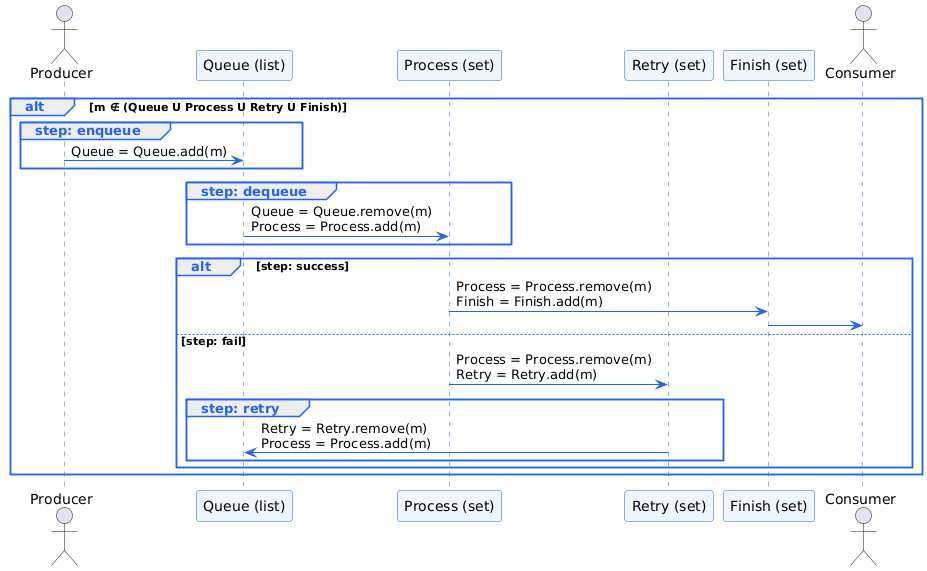

The diagram above was rendered by PlantUML. Its source (embedded in the PNG):
@startuml
skinparam backgroundColor #FFFFFF
skinparam sequence {
    ArrowColor #2563EB
    LifeLineBorderColor #2563EB
    ParticipantBorderColor #2563EB
    ParticipantBackgroundColor #EFF6FF
    GroupBorderColor #2563EB
    GroupHeaderFontColor #2563EB
}

actor "Producer" as E
participant "Queue (list)" as Q
participant "Process (set)" as P
participant "Retry (set)" as R
participant "Finish (set)" as F
actor "Consumer" as C

alt m ∉ (Queue U Process U Retry U Finish)
group step: enqueue
    E -> Q : Queue = Queue.add(m)
end

group step: dequeue
    Q -> P : Queue = Queue.remove(m)\nProcess = Process.add(m)
end

alt step: success
    P -> F : Process = Process.remove(m)\nFinish = Finish.add(m)
    F -> C
else step: fail
    P -> R : Process = Process.remove(m)\nRetry = Retry.add(m)
    group step: retry
        R -> Q : Retry = Retry.remove(m)\nProcess = Process.add(m)
    end
end
end
@enduml